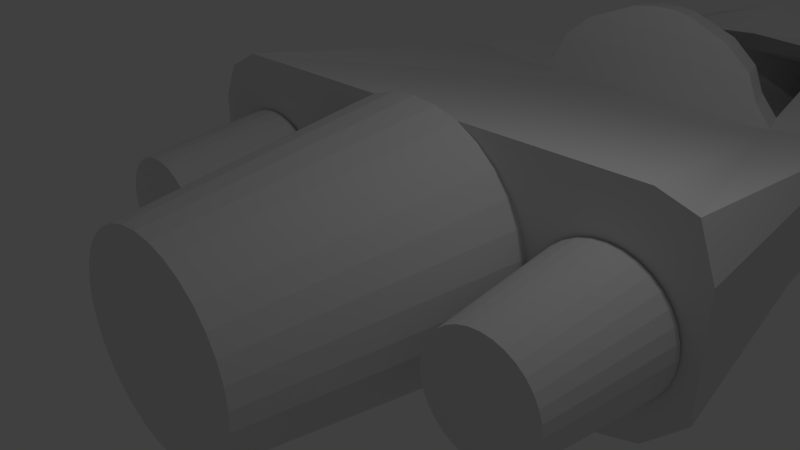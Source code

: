 # Source: rolima.blend  (saved by Blender 2.75.0; exported with 4.5.12 LTS)
import bpy
from mathutils import Matrix  # noqa: F401  (used for matrix-valued properties, if any)

bpy.ops.wm.read_factory_settings(use_empty=True)
scene = bpy.context.scene
scene.name = 'Scene'

# ---- collections
col_collection_1 = bpy.data.collections.new('Collection 1'); scene.collection.children.link(col_collection_1)

# ---- materials (node trees are filled in below, after node groups)
mat_material = bpy.data.materials.new('Material')
mat_material.alpha_threshold = 0.0
mat_material.use_transparent_shadow = False
mat_material.roughness = 0.5
mat_material.line_color = (0.0, 0.0, 0.0, 1.0)

# ---- material node trees

# ---- world
world_world = bpy.data.worlds.new('World'); scene.world = world_world
world_world.color = (0.05088, 0.05088, 0.05088)
world_world.use_sun_shadow = False
world_world.sun_shadow_jitter_overblur = 0.0
world_world.cycles.sampling_method = 'MANUAL'
world_world.cycles.sample_map_resolution = 256

# ---- cameras
cam_camera = bpy.data.cameras.new('Camera')
cam_camera.clip_end = 100.0
cam_camera.lens = 35.0
cam_camera.sensor_width = 32.0
cam_camera.sensor_height = 18.0
cam_camera.ortho_scale = 7.314
cam_camera.dof.focus_distance = 0.0
cam_camera.dof.aperture_fstop = 128.0

# ---- lights
light_lamp = bpy.data.lights.new('Lamp', 'POINT')
light_lamp.transmission_factor = 0.0
light_lamp.cutoff_distance = 30.0
light_lamp.energy = 100.0
light_lamp.shadow_buffer_clip_start = 1.001
light_lamp.shadow_soft_size = 0.1
light_lamp.shadow_maximum_resolution = 0.006
light_lamp.use_absolute_resolution = True
light_lamp.cycles.use_multiple_importance_sampling = False

# ---- meshes
me_cylinder_011 = bpy.data.meshes.new('Cylinder.011')
me_cylinder_011.from_pydata([(0.0, 1.0, -1.0), (0.0, 1.0, 1.0), (0.1951, 0.9808, -1.0), (0.1951, 0.9808, 1.0), (0.3827, 0.9239, -1.0), (0.3827, 0.9239, 1.0), (0.5556, 0.8315, -1.0), (0.5556, 0.8315, 1.0), (0.7071, 0.7071, -1.0), (0.7071, 0.7071, 1.0), (0.8315, 0.5556, -1.0), (0.8315, 0.5556, 1.0), (0.9239, 0.3827, -1.0), (0.9239, 0.3827, 1.0), (0.9808, 0.1951, -1.0), (0.9808, 0.1951, 1.0), (1.0, 7.55e-08, -1.0), (1.0, 7.55e-08, 1.0), (0.9808, -0.1951, -1.0), (0.9808, -0.1951, 1.0), (0.9239, -0.3827, -1.0), (0.9239, -0.3827, 1.0), (0.8315, -0.5556, -1.0), (0.8315, -0.5556, 1.0), (0.7071, -0.7071, -1.0), (0.7071, -0.7071, 1.0), (0.5556, -0.8315, -1.0), (0.5556, -0.8315, 1.0), (0.3827, -0.9239, -1.0), (0.3827, -0.9239, 1.0), (0.1951, -0.9808, -1.0), (0.1951, -0.9808, 1.0), (-3.258e-07, -1.0, -1.0), (-3.258e-07, -1.0, 1.0), (-0.1951, -0.9808, -1.0), (-0.1951, -0.9808, 1.0), (-0.3827, -0.9239, -1.0), (-0.3827, -0.9239, 1.0), (-0.5556, -0.8315, -1.0), (-0.5556, -0.8315, 1.0), (-0.7071, -0.7071, -1.0), (-0.7071, -0.7071, 1.0), (-0.8315, -0.5556, -1.0), (-0.8315, -0.5556, 1.0), (-0.9239, -0.3827, -1.0), (-0.9239, -0.3827, 1.0), (-0.9808, -0.1951, -1.0), (-0.9808, -0.1951, 1.0), (-1.0, 9.656e-07, -1.0), (-1.0, 9.656e-07, 1.0), (-0.9808, 0.1951, -1.0), (-0.9808, 0.1951, 1.0), (-0.9239, 0.3827, -1.0), (-0.9239, 0.3827, 1.0), (-0.8315, 0.5556, -1.0), (-0.8315, 0.5556, 1.0), (-0.7071, 0.7071, -1.0), (-0.7071, 0.7071, 1.0), (-0.5556, 0.8315, -1.0), (-0.5556, 0.8315, 1.0), (-0.3827, 0.9239, -1.0), (-0.3827, 0.9239, 1.0), (-0.1951, 0.9808, -1.0), (-0.1951, 0.9808, 1.0)], [], [(0, 1, 3, 2), (2, 3, 5, 4), (4, 5, 7, 6), (6, 7, 9, 8), (8, 9, 11, 10), (10, 11, 13, 12), (12, 13, 15, 14), (14, 15, 17, 16), (16, 17, 19, 18), (18, 19, 21, 20), (20, 21, 23, 22), (22, 23, 25, 24), (24, 25, 27, 26), (26, 27, 29, 28), (28, 29, 31, 30), (30, 31, 33, 32), (32, 33, 35, 34), (34, 35, 37, 36), (36, 37, 39, 38), (38, 39, 41, 40), (40, 41, 43, 42), (42, 43, 45, 44), (44, 45, 47, 46), (46, 47, 49, 48), (48, 49, 51, 50), (50, 51, 53, 52), (52, 53, 55, 54), (54, 55, 57, 56), (56, 57, 59, 58), (58, 59, 61, 60), (3, 1, 63, 61, 59, 57, 55, 53, 51, 49, 47, 45, 43, 41, 39, 37, 35, 33, 31, 29, 27, 25, 23, 21, 19, 17, 15, 13, 11, 9, 7, 5), (62, 63, 1, 0), (60, 61, 63, 62), (0, 2, 4, 6, 8, 10, 12, 14, 16, 18, 20, 22, 24, 26, 28, 30, 32, 34, 36, 38, 40, 42, 44, 46, 48, 50, 52, 54, 56, 58, 60, 62)])
me_cylinder_011.use_remesh_preserve_volume = False
me_cylinder_011.use_remesh_preserve_attributes = False
me_cylinder_011.use_mirror_vertex_groups = False
me_cylinder_011.update()
me_cylinder_001 = bpy.data.meshes.new('Cylinder.001')
me_cylinder_001.from_pydata([(0.0, 1.0, -1.0), (3.107e-08, 0.7384, 1.0), (0.1951, 0.9808, -1.0), (0.1441, 0.7242, 1.0), (0.3827, 0.9239, -1.0), (0.2826, 0.6822, 1.0), (0.5556, 0.8315, -1.0), (0.4102, 0.6139, 1.0), (0.7071, 0.7071, -1.0), (0.5221, 0.5221, 1.0), (0.8315, 0.5556, -1.0), (0.6139, 0.4102, 1.0), (0.9239, 0.3827, -1.0), (0.6822, 0.2826, 1.0), (0.9808, 0.1951, -1.0), (0.7242, 0.1441, 1.0), (1.0, 7.55e-08, -1.0), (0.7384, 1.303e-07, 1.0), (0.9808, -0.1951, -1.0), (0.7242, -0.144, 1.0), (0.9239, -0.3827, -1.0), (0.6822, -0.2826, 1.0), (0.8315, -0.5556, -1.0), (0.6139, -0.4102, 1.0), (0.7071, -0.7071, -1.0), (0.5221, -0.5221, 1.0), (0.5556, -0.8315, -1.0), (0.4102, -0.6139, 1.0), (0.3827, -0.9239, -1.0), (0.2826, -0.6822, 1.0), (0.1951, -0.9808, -1.0), (0.144, -0.7242, 1.0), (-3.258e-07, -1.0, -1.0), (-2.095e-07, -0.7384, 1.0), (-0.1951, -0.9808, -1.0), (-0.1441, -0.7242, 1.0), (-0.3827, -0.9239, -1.0), (-0.2826, -0.6822, 1.0), (-0.5556, -0.8315, -1.0), (-0.4102, -0.6139, 1.0), (-0.7071, -0.7071, -1.0), (-0.5221, -0.5221, 1.0), (-0.8315, -0.5556, -1.0), (-0.6139, -0.4102, 1.0), (-0.9239, -0.3827, -1.0), (-0.6822, -0.2826, 1.0), (-0.9808, -0.1951, -1.0), (-0.7242, -0.144, 1.0), (-1.0, 9.656e-07, -1.0), (-0.7384, 7.875e-07, 1.0), (-0.9808, 0.1951, -1.0), (-0.7242, 0.1441, 1.0), (-0.9239, 0.3827, -1.0), (-0.6822, 0.2826, 1.0), (-0.8315, 0.5556, -1.0), (-0.6139, 0.4102, 1.0), (-0.7071, 0.7071, -1.0), (-0.5221, 0.5221, 1.0), (-0.5556, 0.8315, -1.0), (-0.4102, 0.6139, 1.0), (-0.3827, 0.9239, -1.0), (-0.2826, 0.6822, 1.0), (-0.1951, 0.9808, -1.0), (-0.144, 0.7242, 1.0)], [], [(0, 1, 3, 2), (2, 3, 5, 4), (4, 5, 7, 6), (6, 7, 9, 8), (8, 9, 11, 10), (10, 11, 13, 12), (12, 13, 15, 14), (14, 15, 17, 16), (16, 17, 19, 18), (18, 19, 21, 20), (20, 21, 23, 22), (22, 23, 25, 24), (24, 25, 27, 26), (26, 27, 29, 28), (28, 29, 31, 30), (30, 31, 33, 32), (32, 33, 35, 34), (34, 35, 37, 36), (36, 37, 39, 38), (38, 39, 41, 40), (40, 41, 43, 42), (42, 43, 45, 44), (44, 45, 47, 46), (46, 47, 49, 48), (48, 49, 51, 50), (50, 51, 53, 52), (52, 53, 55, 54), (54, 55, 57, 56), (56, 57, 59, 58), (58, 59, 61, 60), (3, 1, 63, 61, 59, 57, 55, 53, 51, 49, 47, 45, 43, 41, 39, 37, 35, 33, 31, 29, 27, 25, 23, 21, 19, 17, 15, 13, 11, 9, 7, 5), (62, 63, 1, 0), (60, 61, 63, 62), (0, 2, 4, 6, 8, 10, 12, 14, 16, 18, 20, 22, 24, 26, 28, 30, 32, 34, 36, 38, 40, 42, 44, 46, 48, 50, 52, 54, 56, 58, 60, 62)])
me_cylinder_001.use_remesh_preserve_volume = False
me_cylinder_001.use_remesh_preserve_attributes = False
me_cylinder_001.use_mirror_vertex_groups = False
me_cylinder_001.update()
me_cube = bpy.data.meshes.new('Cube')
me_cube.from_pydata([(2.667, 11.43, -1.462), (3.637, 0.801, -1.311), (-3.821, 0.801, -1.414), (-2.839, 11.48, -1.462), (1.599, 11.45, 1.059), (-4.032, 0.801, 1.518), (-1.772, 11.4, 1.045), (-0.08564, 15.37, -1.098), (-0.08685, 15.37, -1.098), (-0.08587, 15.09, -0.4195), (-0.08662, 15.09, -0.4195), (-0.08332, 0.801, -1.586), (4.208, 0.801, 0.1141), (-4.286, 0.801, 0.1141), (-0.08332, 0.801, 1.814), (-2.887, 0.801, -1.586), (4.208, 0.801, 0.9642), (-4.286, 0.801, 0.9642), (-2.887, 0.801, 1.814), (2.721, 0.801, -1.586), (4.208, 0.801, -0.7359), (-4.286, 0.801, -0.7359), (2.721, 0.801, 1.814), (-1.833, 12.25, -1.272), (1.66, 12.25, -1.272), (0.9828, 12.97, 0.277), (-1.155, 12.97, 0.277), (3.573, 6.752, 0.8816), (-0.08625, 11.89, 1.503), (-3.692, 6.721, 0.9419), (1.319, 0.801, 1.814), (-1.485, 0.801, 1.814), (3.953, 0.801, 1.645), (0.6177, 0.801, 1.814), (-2.186, 0.801, 1.814), (3.422, 0.801, 1.814), (-3.461, 0.801, 1.814), (2.02, 0.801, 1.814), (-0.7843, 0.801, 1.814), (-0.04057, 6.737, 0.6969), (-0.08629, 11.07, 1.048), (-1.699, 10.84, 1.009), (-2.059, 7.221, 0.7307), (1.527, 10.88, 0.9774), (2.054, 7.309, 0.7092), (-0.0859, 10.61, -1.064), (-1.699, 10.39, -0.691), (-1.834, 7.948, -0.3616), (1.527, 10.42, -0.7228), (1.92, 7.884, -0.3309), (-0.0487, 7.884, -0.3309), (-2.203, 6.725, 0.7094), (0.6454, 6.741, 0.6927), (2.219, 6.737, 0.6845), (1.331, 6.745, 0.6886), (-1.401, 6.729, 0.7052), (-0.02497, 6.763, 1.049), (-1.75, 7.22, 1.078), (1.764, 7.297, 1.059), (-1.875, 6.753, 1.06), (0.5621, 6.767, 1.045), (1.908, 6.764, 1.038), (1.149, 6.77, 1.042), (-1.189, 6.757, 1.056), (-0.01603, 6.779, 1.446), (-1.573, 7.22, 1.472), (1.598, 7.289, 1.456), (-1.688, 6.769, 1.456), (0.5143, 6.782, 1.443), (1.731, 6.779, 1.437), (1.045, 6.785, 1.44), (-1.068, 6.772, 1.453), (0.005656, 6.816, 1.814), (-1.143, 7.219, 1.833), (1.195, 7.271, 1.821), (-1.233, 6.809, 1.821), (0.3985, 6.818, 1.812), (1.299, 6.816, 1.807), (0.7913, 6.82, 1.809), (-0.7732, 6.811, 1.819), (0.04391, 6.881, 2.125), (-0.3853, 7.217, 2.132), (0.4839, 7.24, 2.127), (-0.4295, 6.878, 2.128), (0.1941, 6.882, 2.124), (0.5386, 6.881, 2.122), (0.3443, 6.883, 2.123), (-0.2539, 6.879, 2.127), (0.05958, 6.908, 2.164), (-0.07476, 7.217, 2.166), (0.1926, 7.227, 2.165), (-0.1006, 6.907, 2.165), (0.1104, 6.908, 2.163), (0.2269, 6.908, 2.163), (0.1612, 6.908, 2.163), (-0.04117, 6.907, 2.164), (-3.33, 6.14, -1.438), (3.152, 6.116, -1.386)], [], [(0, 97, 1, 19, 11, 15, 2, 96, 3), (2, 15, 11, 19, 1, 20, 12, 16, 32, 35, 22, 37, 30, 33, 14, 38, 31, 34, 18, 36, 5, 17, 13, 21), (27, 53, 54, 52, 39, 55, 51, 29, 5, 36, 18, 34, 31, 38, 14, 33, 30, 37, 22, 35, 32), (24, 23, 8, 7), (9, 7, 8, 10), (25, 24, 7, 9), (26, 25, 9, 10), (23, 26, 10, 8), (3, 6, 26, 23), (6, 28, 4, 25, 26), (4, 0, 24, 25), (6, 29, 42, 41), (28, 6, 41, 40), (27, 4, 43, 44), (4, 28, 40, 43), (48, 45, 46, 47, 50, 49), (41, 42, 47, 46), (44, 43, 48, 49), (42, 29, 51), (27, 44, 53), (42, 51, 59, 57), (52, 54, 62, 60), (39, 52, 60, 56), (55, 39, 56, 63), (51, 55, 63, 59), (54, 53, 61, 62), (53, 44, 58, 61), (62, 61, 69, 70), (61, 58, 66, 69), (63, 56, 64, 71), (60, 62, 70, 68), (56, 60, 68, 64), (57, 59, 67, 65), (59, 63, 71, 67), (71, 64, 72, 79), (68, 70, 78, 76), (64, 68, 76, 72), (65, 67, 75, 73), (67, 71, 79, 75), (70, 69, 77, 78), (69, 66, 74, 77), (76, 78, 86, 84), (72, 76, 84, 80), (73, 75, 83, 81), (75, 79, 87, 83), (78, 77, 85, 86), (77, 74, 82, 85), (79, 72, 80, 87), (80, 84, 92, 88), (81, 83, 91, 89), (83, 87, 95, 91), (86, 85, 93, 94), (85, 82, 90, 93), (87, 80, 88, 95), (84, 86, 94, 92), (95, 88, 92, 94, 93, 90, 89, 91), (49, 50, 47, 42, 57, 65, 73, 81, 89, 90, 82, 74, 66, 58, 44), (6, 3, 29), (96, 29, 3), (21, 13, 17, 29, 96), (21, 96, 2), (5, 29, 17), (32, 16, 27), (20, 97, 27, 16, 12), (97, 20, 1), (0, 4, 27, 97), (3, 46, 45, 48, 0)])
me_cube.materials.append(mat_material)
me_cube.use_remesh_preserve_volume = False
me_cube.use_remesh_preserve_attributes = False
me_cube.use_mirror_vertex_groups = False
me_cube.update()
me_cylinder_003 = bpy.data.meshes.new('Cylinder.003')
me_cylinder_003.from_pydata([(0.0, 1.0, -1.0), (8.448e-11, 0.7961, 1.0), (0.1951, 0.9808, -1.0), (0.1553, 0.7808, 1.0), (0.3827, 0.9239, -1.0), (0.3046, 0.7355, 1.0), (0.5556, 0.8315, -1.0), (0.4423, 0.6619, 1.0), (0.7071, 0.7071, -1.0), (0.5629, 0.5629, 1.0), (0.8315, 0.5556, -1.0), (0.6619, 0.4423, 1.0), (0.9239, 0.3827, -1.0), (0.7355, 0.3046, 1.0), (0.9808, 0.1951, -1.0), (0.7808, 0.1553, 1.0), (1.0, 7.55e-08, -1.0), (0.7961, 1.157e-07, 1.0), (0.9808, -0.1951, -1.0), (0.7808, -0.1553, 1.0), (0.9239, -0.3827, -1.0), (0.7355, -0.3046, 1.0), (0.8315, -0.5556, -1.0), (0.6619, -0.4423, 1.0), (0.7071, -0.7071, -1.0), (0.5629, -0.5629, 1.0), (0.5556, -0.8315, -1.0), (0.4423, -0.6619, 1.0), (0.3827, -0.9239, -1.0), (0.3046, -0.7355, 1.0), (0.1951, -0.9808, -1.0), (0.1553, -0.7808, 1.0), (-3.258e-07, -1.0, -1.0), (-2.593e-07, -0.7961, 1.0), (-0.1951, -0.9808, -1.0), (-0.1553, -0.7808, 1.0), (-0.3827, -0.9239, -1.0), (-0.3046, -0.7355, 1.0), (-0.5556, -0.8315, -1.0), (-0.4423, -0.6619, 1.0), (-0.7071, -0.7071, -1.0), (-0.5629, -0.5629, 1.0), (-0.8315, -0.5556, -1.0), (-0.6619, -0.4423, 1.0), (-0.9239, -0.3827, -1.0), (-0.7355, -0.3046, 1.0), (-0.9808, -0.1951, -1.0), (-0.7808, -0.1553, 1.0), (-1.0, 9.656e-07, -1.0), (-0.7961, 8.243e-07, 1.0), (-0.9808, 0.1951, -1.0), (-0.7808, 0.1553, 1.0), (-0.9239, 0.3827, -1.0), (-0.7355, 0.3046, 1.0), (-0.8315, 0.5556, -1.0), (-0.6619, 0.4423, 1.0), (-0.7071, 0.7071, -1.0), (-0.5629, 0.5629, 1.0), (-0.5556, 0.8315, -1.0), (-0.4423, 0.6619, 1.0), (-0.3827, 0.9239, -1.0), (-0.3046, 0.7355, 1.0), (-0.1951, 0.9808, -1.0), (-0.1553, 0.7808, 1.0)], [], [(0, 1, 3, 2), (2, 3, 5, 4), (4, 5, 7, 6), (6, 7, 9, 8), (8, 9, 11, 10), (10, 11, 13, 12), (12, 13, 15, 14), (14, 15, 17, 16), (16, 17, 19, 18), (18, 19, 21, 20), (20, 21, 23, 22), (22, 23, 25, 24), (24, 25, 27, 26), (26, 27, 29, 28), (28, 29, 31, 30), (30, 31, 33, 32), (32, 33, 35, 34), (34, 35, 37, 36), (36, 37, 39, 38), (38, 39, 41, 40), (40, 41, 43, 42), (42, 43, 45, 44), (44, 45, 47, 46), (46, 47, 49, 48), (48, 49, 51, 50), (50, 51, 53, 52), (52, 53, 55, 54), (54, 55, 57, 56), (56, 57, 59, 58), (58, 59, 61, 60), (3, 1, 63, 61, 59, 57, 55, 53, 51, 49, 47, 45, 43, 41, 39, 37, 35, 33, 31, 29, 27, 25, 23, 21, 19, 17, 15, 13, 11, 9, 7, 5), (62, 63, 1, 0), (60, 61, 63, 62), (0, 2, 4, 6, 8, 10, 12, 14, 16, 18, 20, 22, 24, 26, 28, 30, 32, 34, 36, 38, 40, 42, 44, 46, 48, 50, 52, 54, 56, 58, 60, 62)])
me_cylinder_003.use_remesh_preserve_volume = False
me_cylinder_003.use_remesh_preserve_attributes = False
me_cylinder_003.use_mirror_vertex_groups = False
me_cylinder_003.update()
me_cylinder_008 = bpy.data.meshes.new('Cylinder.008')
me_cylinder_008.from_pydata([(0.0, 1.0, -1.0), (0.0, 1.0, 1.0), (0.1951, 0.9808, -1.0), (0.1951, 0.9808, 1.0), (0.3827, 0.9239, -1.0), (0.3827, 0.9239, 1.0), (0.5556, 0.8315, -1.0), (0.5556, 0.8315, 1.0), (0.7071, 0.7071, -1.0), (0.7071, 0.7071, 1.0), (0.8315, 0.5556, -1.0), (0.8315, 0.5556, 1.0), (0.9239, 0.3827, -1.0), (0.9239, 0.3827, 1.0), (0.9808, 0.1951, -1.0), (0.9808, 0.1951, 1.0), (1.0, 7.55e-08, -1.0), (1.0, 7.55e-08, 1.0), (0.9808, -0.1951, -1.0), (0.9808, -0.1951, 1.0), (0.9239, -0.3827, -1.0), (0.9239, -0.3827, 1.0), (0.8315, -0.5556, -1.0), (0.8315, -0.5556, 1.0), (0.7071, -0.7071, -1.0), (0.7071, -0.7071, 1.0), (0.5556, -0.8315, -1.0), (0.5556, -0.8315, 1.0), (0.3827, -0.9239, -1.0), (0.3827, -0.9239, 1.0), (0.1951, -0.9808, -1.0), (0.1951, -0.9808, 1.0), (-3.258e-07, -1.0, -1.0), (-3.258e-07, -1.0, 1.0), (-0.1951, -0.9808, -1.0), (-0.1951, -0.9808, 1.0), (-0.3827, -0.9239, -1.0), (-0.3827, -0.9239, 1.0), (-0.5556, -0.8315, -1.0), (-0.5556, -0.8315, 1.0), (-0.7071, -0.7071, -1.0), (-0.7071, -0.7071, 1.0), (-0.8315, -0.5556, -1.0), (-0.8315, -0.5556, 1.0), (-0.9239, -0.3827, -1.0), (-0.9239, -0.3827, 1.0), (-0.9808, -0.1951, -1.0), (-0.9808, -0.1951, 1.0), (-1.0, 9.656e-07, -1.0), (-1.0, 9.656e-07, 1.0), (-0.9808, 0.1951, -1.0), (-0.9808, 0.1951, 1.0), (-0.9239, 0.3827, -1.0), (-0.9239, 0.3827, 1.0), (-0.8315, 0.5556, -1.0), (-0.8315, 0.5556, 1.0), (-0.7071, 0.7071, -1.0), (-0.7071, 0.7071, 1.0), (-0.5556, 0.8315, -1.0), (-0.5556, 0.8315, 1.0), (-0.3827, 0.9239, -1.0), (-0.3827, 0.9239, 1.0), (-0.1951, 0.9808, -1.0), (-0.1951, 0.9808, 1.0), (2.291e-08, 0.8292, 1.0), (0.1618, 0.8133, 1.0), (0.3173, 0.7661, 1.0), (0.4607, 0.6895, 1.0), (0.5864, 0.5864, 1.0), (0.6895, 0.4607, 1.0), (0.7661, 0.3173, 1.0), (0.8133, 0.1618, 1.0), (0.8292, 1.101e-07, 1.0), (0.8133, -0.1618, 1.0), (0.7661, -0.3173, 1.0), (0.6895, -0.4607, 1.0), (0.5864, -0.5864, 1.0), (0.4607, -0.6895, 1.0), (0.3173, -0.7661, 1.0), (0.1618, -0.8133, 1.0), (-2.473e-07, -0.8292, 1.0), (-0.1618, -0.8133, 1.0), (-0.3173, -0.7661, 1.0), (-0.4607, -0.6895, 1.0), (-0.5864, -0.5864, 1.0), (-0.6895, -0.4607, 1.0), (-0.7661, -0.3173, 1.0), (-0.8133, -0.1618, 1.0), (-0.8292, 8.482e-07, 1.0), (-0.8133, 0.1618, 1.0), (-0.7661, 0.3173, 1.0), (-0.6895, 0.4607, 1.0), (-0.5864, 0.5864, 1.0), (-0.4607, 0.6895, 1.0), (-0.3173, 0.7661, 1.0), (-0.1618, 0.8133, 1.0), (0.151, 0.7593, 0.4987), (2.461e-08, 0.7741, 0.4987), (0.2962, 0.7152, 0.4987), (0.4301, 0.6437, 0.4987), (0.5474, 0.5474, 0.4987), (0.6437, 0.4301, 0.4987), (0.7152, 0.2962, 0.4987), (0.7593, 0.151, 0.4987), (0.7741, 1.332e-07, 0.4987), (0.7593, -0.151, 0.4987), (0.7152, -0.2962, 0.4987), (0.6437, -0.4301, 0.4987), (0.5474, -0.5474, 0.4987), (0.4301, -0.6437, 0.4987), (0.2962, -0.7152, 0.4987), (0.151, -0.7593, 0.4987), (-2.276e-07, -0.7741, 0.4987), (-0.151, -0.7593, 0.4987), (-0.2962, -0.7152, 0.4987), (-0.4301, -0.6437, 0.4987), (-0.5474, -0.5474, 0.4987), (-0.6437, -0.4301, 0.4987), (-0.7152, -0.2962, 0.4987), (-0.7593, -0.151, 0.4987), (-0.7741, 8.223e-07, 0.4987), (-0.7593, 0.151, 0.4987), (-0.7152, 0.2962, 0.4987), (-0.6437, 0.4301, 0.4987), (-0.5474, 0.5474, 0.4987), (-0.4301, 0.6437, 0.4987), (-0.2962, 0.7152, 0.4987), (-0.151, 0.7593, 0.4987), (1.452e-08, 0.8777, -1.0), (0.1712, 0.8609, -1.0), (0.3359, 0.8109, -1.0), (0.4876, 0.7298, -1.0), (0.6207, 0.6207, -1.0), (0.7298, 0.4876, -1.0), (0.8109, 0.3359, -1.0), (0.8609, 0.1712, -1.0), (0.8777, 1.011e-07, -1.0), (0.8609, -0.1712, -1.0), (0.8109, -0.3359, -1.0), (0.7298, -0.4876, -1.0), (0.6207, -0.6207, -1.0), (0.4876, -0.7298, -1.0), (0.3359, -0.8109, -1.0), (0.1712, -0.8609, -1.0), (-2.715e-07, -0.8777, -1.0), (-0.1712, -0.8609, -1.0), (-0.3359, -0.8109, -1.0), (-0.4876, -0.7298, -1.0), (-0.6207, -0.6207, -1.0), (-0.7298, -0.4876, -1.0), (-0.8109, -0.3359, -1.0), (-0.8609, -0.1712, -1.0), (-0.8777, 8.824e-07, -1.0), (-0.8609, 0.1712, -1.0), (-0.8109, 0.3359, -1.0), (-0.7298, 0.4876, -1.0), (-0.6207, 0.6207, -1.0), (-0.4876, 0.7298, -1.0), (-0.3359, 0.8109, -1.0), (-0.1712, 0.8609, -1.0), (1.452e-08, 0.8777, -0.03735), (0.1712, 0.8609, -0.03735), (0.3359, 0.8109, -0.03735), (0.4876, 0.7298, -0.03735), (0.6207, 0.6207, -0.03735), (0.7298, 0.4876, -0.03735), (0.8109, 0.3359, -0.03735), (0.8609, 0.1712, -0.03735), (0.8777, 1.013e-07, -0.03735), (0.8609, -0.1712, -0.03735), (0.8109, -0.3359, -0.03735), (0.7298, -0.4876, -0.03735), (0.6207, -0.6207, -0.03735), (0.4876, -0.7298, -0.03735), (0.3359, -0.8109, -0.03735), (0.1712, -0.8609, -0.03735), (-2.715e-07, -0.8777, -0.03735), (-0.1712, -0.8609, -0.03735), (-0.3359, -0.8109, -0.03735), (-0.4876, -0.7298, -0.03735), (-0.6207, -0.6207, -0.03735), (-0.7298, -0.4876, -0.03735), (-0.8109, -0.3359, -0.03735), (-0.8609, -0.1712, -0.03735), (-0.8777, 8.826e-07, -0.03735), (-0.8609, 0.1712, -0.03735), (-0.8109, 0.3359, -0.03735), (-0.7298, 0.4876, -0.03735), (-0.6207, 0.6207, -0.03735), (-0.4876, 0.7298, -0.03735), (-0.3359, 0.8109, -0.03735), (-0.1712, 0.8609, -0.03735), (4.922e-08, 0.2158, -0.03735), (0.0421, 0.2116, -0.03735), (0.08258, 0.1994, -0.03735), (0.1199, 0.1794, -0.03735), (0.1526, 0.1526, -0.03735), (0.1794, 0.1199, -0.03735), (0.1994, 0.08258, -0.03735), (0.2116, 0.0421, -0.03735), (0.2158, 2.735e-07, -0.03735), (0.2116, -0.0421, -0.03735), (0.1994, -0.08258, -0.03735), (0.1794, -0.1199, -0.03735), (0.1526, -0.1526, -0.03735), (0.1199, -0.1794, -0.03735), (0.08258, -0.1994, -0.03735), (0.0421, -0.2116, -0.03735), (-2.109e-08, -0.2158, -0.03735), (-0.0421, -0.2116, -0.03735), (-0.08258, -0.1994, -0.03735), (-0.1199, -0.1794, -0.03735), (-0.1526, -0.1526, -0.03735), (-0.1794, -0.1199, -0.03735), (-0.1994, -0.08257, -0.03735), (-0.2116, -0.0421, -0.03735), (-0.2158, 4.656e-07, -0.03735), (-0.2116, 0.0421, -0.03735), (-0.1994, 0.08258, -0.03735), (-0.1794, 0.1199, -0.03735), (-0.1526, 0.1526, -0.03735), (-0.1199, 0.1794, -0.03735), (-0.08258, 0.1994, -0.03735), (-0.0421, 0.2116, -0.03735), (4.922e-08, 0.2158, -0.7116), (0.0421, 0.2116, -0.7116), (0.08258, 0.1994, -0.7116), (0.1199, 0.1794, -0.7116), (0.1526, 0.1526, -0.7116), (0.1794, 0.1199, -0.7116), (0.1994, 0.08258, -0.7116), (0.2116, 0.0421, -0.7116), (0.2158, 2.608e-07, -0.7116), (0.2116, -0.0421, -0.7116), (0.1994, -0.08258, -0.7116), (0.1794, -0.1199, -0.7116), (0.1526, -0.1526, -0.7116), (0.1199, -0.1794, -0.7116), (0.08258, -0.1994, -0.7116), (0.0421, -0.2116, -0.7116), (-2.109e-08, -0.2158, -0.7116), (-0.0421, -0.2116, -0.7116), (-0.08258, -0.1994, -0.7116), (-0.1199, -0.1794, -0.7116), (-0.1526, -0.1526, -0.7116), (-0.1794, -0.1199, -0.7116), (-0.1994, -0.08257, -0.7116), (-0.2116, -0.0421, -0.7116), (-0.2158, 4.528e-07, -0.7116), (-0.2116, 0.0421, -0.7116), (-0.1994, 0.08258, -0.7116), (-0.1794, 0.1199, -0.7116), (-0.1526, 0.1526, -0.7116), (-0.1199, 0.1794, -0.7116), (-0.08258, 0.1994, -0.7116), (-0.0421, 0.2116, -0.7116)], [], [(0, 1, 3, 2), (2, 3, 5, 4), (4, 5, 7, 6), (6, 7, 9, 8), (8, 9, 11, 10), (10, 11, 13, 12), (12, 13, 15, 14), (14, 15, 17, 16), (16, 17, 19, 18), (18, 19, 21, 20), (20, 21, 23, 22), (22, 23, 25, 24), (24, 25, 27, 26), (26, 27, 29, 28), (28, 29, 31, 30), (30, 31, 33, 32), (32, 33, 35, 34), (34, 35, 37, 36), (36, 37, 39, 38), (38, 39, 41, 40), (40, 41, 43, 42), (42, 43, 45, 44), (44, 45, 47, 46), (46, 47, 49, 48), (48, 49, 51, 50), (50, 51, 53, 52), (52, 53, 55, 54), (54, 55, 57, 56), (56, 57, 59, 58), (58, 59, 61, 60), (15, 13, 70, 71), (62, 63, 1, 0), (60, 61, 63, 62), (48, 50, 153, 152), (69, 68, 100, 101), (33, 31, 79, 80), (51, 49, 88, 89), (7, 5, 66, 67), (25, 23, 75, 76), (43, 41, 84, 85), (61, 59, 93, 94), (17, 15, 71, 72), (35, 33, 80, 81), (53, 51, 89, 90), (9, 7, 67, 68), (27, 25, 76, 77), (45, 43, 85, 86), (63, 61, 94, 95), (19, 17, 72, 73), (37, 35, 81, 82), (55, 53, 90, 91), (11, 9, 68, 69), (29, 27, 77, 78), (47, 45, 86, 87), (3, 1, 64, 65), (1, 63, 95, 64), (21, 19, 73, 74), (39, 37, 82, 83), (57, 55, 91, 92), (13, 11, 69, 70), (31, 29, 78, 79), (49, 47, 87, 88), (5, 3, 65, 66), (23, 21, 74, 75), (41, 39, 83, 84), (59, 57, 92, 93), (96, 97, 127, 126, 125, 124, 123, 122, 121, 120, 119, 118, 117, 116, 115, 114, 113, 112, 111, 110, 109, 108, 107, 106, 105, 104, 103, 102, 101, 100, 99, 98), (64, 95, 127, 97), (83, 82, 114, 115), (70, 69, 101, 102), (84, 83, 115, 116), (71, 70, 102, 103), (85, 84, 116, 117), (72, 71, 103, 104), (86, 85, 117, 118), (73, 72, 104, 105), (87, 86, 118, 119), (74, 73, 105, 106), (88, 87, 119, 120), (75, 74, 106, 107), (89, 88, 120, 121), (76, 75, 107, 108), (90, 89, 121, 122), (77, 76, 108, 109), (91, 90, 122, 123), (78, 77, 109, 110), (65, 64, 97, 96), (92, 91, 123, 124), (79, 78, 110, 111), (66, 65, 96, 98), (93, 92, 124, 125), (80, 79, 111, 112), (67, 66, 98, 99), (94, 93, 125, 126), (81, 80, 112, 113), (68, 67, 99, 100), (95, 94, 126, 127), (82, 81, 113, 114), (138, 139, 171, 170), (4, 6, 131, 130), (22, 24, 140, 139), (40, 42, 149, 148), (58, 60, 158, 157), (14, 16, 136, 135), (32, 34, 145, 144), (50, 52, 154, 153), (6, 8, 132, 131), (24, 26, 141, 140), (42, 44, 150, 149), (60, 62, 159, 158), (16, 18, 137, 136), (34, 36, 146, 145), (52, 54, 155, 154), (8, 10, 133, 132), (26, 28, 142, 141), (44, 46, 151, 150), (0, 2, 129, 128), (62, 0, 128, 159), (18, 20, 138, 137), (36, 38, 147, 146), (54, 56, 156, 155), (10, 12, 134, 133), (28, 30, 143, 142), (46, 48, 152, 151), (2, 4, 130, 129), (20, 22, 139, 138), (38, 40, 148, 147), (56, 58, 157, 156), (12, 14, 135, 134), (30, 32, 144, 143), (173, 174, 206, 205), (152, 153, 185, 184), (139, 140, 172, 171), (153, 154, 186, 185), (140, 141, 173, 172), (154, 155, 187, 186), (141, 142, 174, 173), (128, 129, 161, 160), (155, 156, 188, 187), (142, 143, 175, 174), (129, 130, 162, 161), (156, 157, 189, 188), (143, 144, 176, 175), (130, 131, 163, 162), (157, 158, 190, 189), (144, 145, 177, 176), (131, 132, 164, 163), (158, 159, 191, 190), (145, 146, 178, 177), (132, 133, 165, 164), (159, 128, 160, 191), (146, 147, 179, 178), (133, 134, 166, 165), (147, 148, 180, 179), (134, 135, 167, 166), (148, 149, 181, 180), (135, 136, 168, 167), (149, 150, 182, 181), (136, 137, 169, 168), (150, 151, 183, 182), (137, 138, 170, 169), (151, 152, 184, 183), (208, 209, 241, 240), (160, 161, 193, 192), (187, 188, 220, 219), (174, 175, 207, 206), (161, 162, 194, 193), (188, 189, 221, 220), (175, 176, 208, 207), (162, 163, 195, 194), (189, 190, 222, 221), (176, 177, 209, 208), (163, 164, 196, 195), (190, 191, 223, 222), (177, 178, 210, 209), (164, 165, 197, 196), (191, 160, 192, 223), (178, 179, 211, 210), (165, 166, 198, 197), (179, 180, 212, 211), (166, 167, 199, 198), (180, 181, 213, 212), (167, 168, 200, 199), (181, 182, 214, 213), (168, 169, 201, 200), (182, 183, 215, 214), (169, 170, 202, 201), (183, 184, 216, 215), (170, 171, 203, 202), (184, 185, 217, 216), (171, 172, 204, 203), (185, 186, 218, 217), (172, 173, 205, 204), (186, 187, 219, 218), (224, 225, 226, 227, 228, 229, 230, 231, 232, 233, 234, 235, 236, 237, 238, 239, 240, 241, 242, 243, 244, 245, 246, 247, 248, 249, 250, 251, 252, 253, 254, 255), (195, 196, 228, 227), (222, 223, 255, 254), (209, 210, 242, 241), (196, 197, 229, 228), (223, 192, 224, 255), (210, 211, 243, 242), (197, 198, 230, 229), (211, 212, 244, 243), (198, 199, 231, 230), (212, 213, 245, 244), (199, 200, 232, 231), (213, 214, 246, 245), (200, 201, 233, 232), (214, 215, 247, 246), (201, 202, 234, 233), (215, 216, 248, 247), (202, 203, 235, 234), (216, 217, 249, 248), (203, 204, 236, 235), (217, 218, 250, 249), (204, 205, 237, 236), (218, 219, 251, 250), (205, 206, 238, 237), (192, 193, 225, 224), (219, 220, 252, 251), (206, 207, 239, 238), (193, 194, 226, 225), (220, 221, 253, 252), (207, 208, 240, 239), (194, 195, 227, 226), (221, 222, 254, 253)])
me_cylinder_008.use_remesh_preserve_volume = False
me_cylinder_008.use_remesh_preserve_attributes = False
me_cylinder_008.use_mirror_vertex_groups = False
me_cylinder_008.update()
me_cylinder_009 = bpy.data.meshes.new('Cylinder.009')
me_cylinder_009.from_pydata([(0.0, 1.0, -1.0), (0.0, 1.0, 1.0), (0.1951, 0.9808, -1.0), (0.1951, 0.9808, 1.0), (0.3827, 0.9239, -1.0), (0.3827, 0.9239, 1.0), (0.5556, 0.8315, -1.0), (0.5556, 0.8315, 1.0), (0.7071, 0.7071, -1.0), (0.7071, 0.7071, 1.0), (0.8315, 0.5556, -1.0), (0.8315, 0.5556, 1.0), (0.9239, 0.3827, -1.0), (0.9239, 0.3827, 1.0), (0.9808, 0.1951, -1.0), (0.9808, 0.1951, 1.0), (1.0, 7.55e-08, -1.0), (1.0, 7.55e-08, 1.0), (0.9808, -0.1951, -1.0), (0.9808, -0.1951, 1.0), (0.9239, -0.3827, -1.0), (0.9239, -0.3827, 1.0), (0.8315, -0.5556, -1.0), (0.8315, -0.5556, 1.0), (0.7071, -0.7071, -1.0), (0.7071, -0.7071, 1.0), (0.5556, -0.8315, -1.0), (0.5556, -0.8315, 1.0), (0.3827, -0.9239, -1.0), (0.3827, -0.9239, 1.0), (0.1951, -0.9808, -1.0), (0.1951, -0.9808, 1.0), (-3.258e-07, -1.0, -1.0), (-3.258e-07, -1.0, 1.0), (-0.1951, -0.9808, -1.0), (-0.1951, -0.9808, 1.0), (-0.3827, -0.9239, -1.0), (-0.3827, -0.9239, 1.0), (-0.5556, -0.8315, -1.0), (-0.5556, -0.8315, 1.0), (-0.7071, -0.7071, -1.0), (-0.7071, -0.7071, 1.0), (-0.8315, -0.5556, -1.0), (-0.8315, -0.5556, 1.0), (-0.9239, -0.3827, -1.0), (-0.9239, -0.3827, 1.0), (-0.9808, -0.1951, -1.0), (-0.9808, -0.1951, 1.0), (-1.0, 9.656e-07, -1.0), (-1.0, 9.656e-07, 1.0), (-0.9808, 0.1951, -1.0), (-0.9808, 0.1951, 1.0), (-0.9239, 0.3827, -1.0), (-0.9239, 0.3827, 1.0), (-0.8315, 0.5556, -1.0), (-0.8315, 0.5556, 1.0), (-0.7071, 0.7071, -1.0), (-0.7071, 0.7071, 1.0), (-0.5556, 0.8315, -1.0), (-0.5556, 0.8315, 1.0), (-0.3827, 0.9239, -1.0), (-0.3827, 0.9239, 1.0), (-0.1951, 0.9808, -1.0), (-0.1951, 0.9808, 1.0)], [], [(0, 1, 3, 2), (2, 3, 5, 4), (4, 5, 7, 6), (6, 7, 9, 8), (8, 9, 11, 10), (10, 11, 13, 12), (12, 13, 15, 14), (14, 15, 17, 16), (16, 17, 19, 18), (18, 19, 21, 20), (20, 21, 23, 22), (22, 23, 25, 24), (24, 25, 27, 26), (26, 27, 29, 28), (28, 29, 31, 30), (30, 31, 33, 32), (32, 33, 35, 34), (34, 35, 37, 36), (36, 37, 39, 38), (38, 39, 41, 40), (40, 41, 43, 42), (42, 43, 45, 44), (44, 45, 47, 46), (46, 47, 49, 48), (48, 49, 51, 50), (50, 51, 53, 52), (52, 53, 55, 54), (54, 55, 57, 56), (56, 57, 59, 58), (58, 59, 61, 60), (3, 1, 63, 61, 59, 57, 55, 53, 51, 49, 47, 45, 43, 41, 39, 37, 35, 33, 31, 29, 27, 25, 23, 21, 19, 17, 15, 13, 11, 9, 7, 5), (62, 63, 1, 0), (60, 61, 63, 62), (0, 2, 4, 6, 8, 10, 12, 14, 16, 18, 20, 22, 24, 26, 28, 30, 32, 34, 36, 38, 40, 42, 44, 46, 48, 50, 52, 54, 56, 58, 60, 62)])
me_cylinder_009.use_remesh_preserve_volume = False
me_cylinder_009.use_remesh_preserve_attributes = False
me_cylinder_009.use_mirror_vertex_groups = False
me_cylinder_009.update()
me_cylinder_010 = bpy.data.meshes.new('Cylinder.010')
me_cylinder_010.from_pydata([(0.0, 1.0, -1.0), (0.0, 1.0, 1.0), (0.1951, 0.9808, -1.0), (0.1951, 0.9808, 1.0), (0.3827, 0.9239, -1.0), (0.3827, 0.9239, 1.0), (0.5556, 0.8315, -1.0), (0.5556, 0.8315, 1.0), (0.7071, 0.7071, -1.0), (0.7071, 0.7071, 1.0), (0.8315, 0.5556, -1.0), (0.8315, 0.5556, 1.0), (0.9239, 0.3827, -1.0), (0.9239, 0.3827, 1.0), (0.9808, 0.1951, -1.0), (0.9808, 0.1951, 1.0), (1.0, 7.55e-08, -1.0), (1.0, 7.55e-08, 1.0), (0.9808, -0.1951, -1.0), (0.9808, -0.1951, 1.0), (0.9239, -0.3827, -1.0), (0.9239, -0.3827, 1.0), (0.8315, -0.5556, -1.0), (0.8315, -0.5556, 1.0), (0.7071, -0.7071, -1.0), (0.7071, -0.7071, 1.0), (0.5556, -0.8315, -1.0), (0.5556, -0.8315, 1.0), (0.3827, -0.9239, -1.0), (0.3827, -0.9239, 1.0), (0.1951, -0.9808, -1.0), (0.1951, -0.9808, 1.0), (-3.258e-07, -1.0, -1.0), (-3.258e-07, -1.0, 1.0), (-0.1951, -0.9808, -1.0), (-0.1951, -0.9808, 1.0), (-0.3827, -0.9239, -1.0), (-0.3827, -0.9239, 1.0), (-0.5556, -0.8315, -1.0), (-0.5556, -0.8315, 1.0), (-0.7071, -0.7071, -1.0), (-0.7071, -0.7071, 1.0), (-0.8315, -0.5556, -1.0), (-0.8315, -0.5556, 1.0), (-0.9239, -0.3827, -1.0), (-0.9239, -0.3827, 1.0), (-0.9808, -0.1951, -1.0), (-0.9808, -0.1951, 1.0), (-1.0, 9.656e-07, -1.0), (-1.0, 9.656e-07, 1.0), (-0.9808, 0.1951, -1.0), (-0.9808, 0.1951, 1.0), (-0.9239, 0.3827, -1.0), (-0.9239, 0.3827, 1.0), (-0.8315, 0.5556, -1.0), (-0.8315, 0.5556, 1.0), (-0.7071, 0.7071, -1.0), (-0.7071, 0.7071, 1.0), (-0.5556, 0.8315, -1.0), (-0.5556, 0.8315, 1.0), (-0.3827, 0.9239, -1.0), (-0.3827, 0.9239, 1.0), (-0.1951, 0.9808, -1.0), (-0.1951, 0.9808, 1.0), (2.291e-08, 0.8292, 1.0), (0.1618, 0.8133, 1.0), (0.3173, 0.7661, 1.0), (0.4607, 0.6895, 1.0), (0.5864, 0.5864, 1.0), (0.6895, 0.4607, 1.0), (0.7661, 0.3173, 1.0), (0.8133, 0.1618, 1.0), (0.8292, 1.101e-07, 1.0), (0.8133, -0.1618, 1.0), (0.7661, -0.3173, 1.0), (0.6895, -0.4607, 1.0), (0.5864, -0.5864, 1.0), (0.4607, -0.6895, 1.0), (0.3173, -0.7661, 1.0), (0.1618, -0.8133, 1.0), (-2.473e-07, -0.8292, 1.0), (-0.1618, -0.8133, 1.0), (-0.3173, -0.7661, 1.0), (-0.4607, -0.6895, 1.0), (-0.5864, -0.5864, 1.0), (-0.6895, -0.4607, 1.0), (-0.7661, -0.3173, 1.0), (-0.8133, -0.1618, 1.0), (-0.8292, 8.482e-07, 1.0), (-0.8133, 0.1618, 1.0), (-0.7661, 0.3173, 1.0), (-0.6895, 0.4607, 1.0), (-0.5864, 0.5864, 1.0), (-0.4607, 0.6895, 1.0), (-0.3173, 0.7661, 1.0), (-0.1618, 0.8133, 1.0), (0.151, 0.7593, 0.4987), (2.461e-08, 0.7741, 0.4987), (0.2962, 0.7152, 0.4987), (0.4301, 0.6437, 0.4987), (0.5474, 0.5474, 0.4987), (0.6437, 0.4301, 0.4987), (0.7152, 0.2962, 0.4987), (0.7593, 0.151, 0.4987), (0.7741, 1.332e-07, 0.4987), (0.7593, -0.151, 0.4987), (0.7152, -0.2962, 0.4987), (0.6437, -0.4301, 0.4987), (0.5474, -0.5474, 0.4987), (0.4301, -0.6437, 0.4987), (0.2962, -0.7152, 0.4987), (0.151, -0.7593, 0.4987), (-2.276e-07, -0.7741, 0.4987), (-0.151, -0.7593, 0.4987), (-0.2962, -0.7152, 0.4987), (-0.4301, -0.6437, 0.4987), (-0.5474, -0.5474, 0.4987), (-0.6437, -0.4301, 0.4987), (-0.7152, -0.2962, 0.4987), (-0.7593, -0.151, 0.4987), (-0.7741, 8.223e-07, 0.4987), (-0.7593, 0.151, 0.4987), (-0.7152, 0.2962, 0.4987), (-0.6437, 0.4301, 0.4987), (-0.5474, 0.5474, 0.4987), (-0.4301, 0.6437, 0.4987), (-0.2962, 0.7152, 0.4987), (-0.151, 0.7593, 0.4987), (1.452e-08, 0.8777, -1.0), (0.1712, 0.8609, -1.0), (0.3359, 0.8109, -1.0), (0.4876, 0.7298, -1.0), (0.6207, 0.6207, -1.0), (0.7298, 0.4876, -1.0), (0.8109, 0.3359, -1.0), (0.8609, 0.1712, -1.0), (0.8777, 1.011e-07, -1.0), (0.8609, -0.1712, -1.0), (0.8109, -0.3359, -1.0), (0.7298, -0.4876, -1.0), (0.6207, -0.6207, -1.0), (0.4876, -0.7298, -1.0), (0.3359, -0.8109, -1.0), (0.1712, -0.8609, -1.0), (-2.715e-07, -0.8777, -1.0), (-0.1712, -0.8609, -1.0), (-0.3359, -0.8109, -1.0), (-0.4876, -0.7298, -1.0), (-0.6207, -0.6207, -1.0), (-0.7298, -0.4876, -1.0), (-0.8109, -0.3359, -1.0), (-0.8609, -0.1712, -1.0), (-0.8777, 8.824e-07, -1.0), (-0.8609, 0.1712, -1.0), (-0.8109, 0.3359, -1.0), (-0.7298, 0.4876, -1.0), (-0.6207, 0.6207, -1.0), (-0.4876, 0.7298, -1.0), (-0.3359, 0.8109, -1.0), (-0.1712, 0.8609, -1.0), (1.452e-08, 0.8777, -0.03735), (0.1712, 0.8609, -0.03735), (0.3359, 0.8109, -0.03735), (0.4876, 0.7298, -0.03735), (0.6207, 0.6207, -0.03735), (0.7298, 0.4876, -0.03735), (0.8109, 0.3359, -0.03735), (0.8609, 0.1712, -0.03735), (0.8777, 1.013e-07, -0.03735), (0.8609, -0.1712, -0.03735), (0.8109, -0.3359, -0.03735), (0.7298, -0.4876, -0.03735), (0.6207, -0.6207, -0.03735), (0.4876, -0.7298, -0.03735), (0.3359, -0.8109, -0.03735), (0.1712, -0.8609, -0.03735), (-2.715e-07, -0.8777, -0.03735), (-0.1712, -0.8609, -0.03735), (-0.3359, -0.8109, -0.03735), (-0.4876, -0.7298, -0.03735), (-0.6207, -0.6207, -0.03735), (-0.7298, -0.4876, -0.03735), (-0.8109, -0.3359, -0.03735), (-0.8609, -0.1712, -0.03735), (-0.8777, 8.826e-07, -0.03735), (-0.8609, 0.1712, -0.03735), (-0.8109, 0.3359, -0.03735), (-0.7298, 0.4876, -0.03735), (-0.6207, 0.6207, -0.03735), (-0.4876, 0.7298, -0.03735), (-0.3359, 0.8109, -0.03735), (-0.1712, 0.8609, -0.03735), (4.922e-08, 0.2158, -0.03735), (0.0421, 0.2116, -0.03735), (0.08258, 0.1994, -0.03735), (0.1199, 0.1794, -0.03735), (0.1526, 0.1526, -0.03735), (0.1794, 0.1199, -0.03735), (0.1994, 0.08258, -0.03735), (0.2116, 0.0421, -0.03735), (0.2158, 2.735e-07, -0.03735), (0.2116, -0.0421, -0.03735), (0.1994, -0.08258, -0.03735), (0.1794, -0.1199, -0.03735), (0.1526, -0.1526, -0.03735), (0.1199, -0.1794, -0.03735), (0.08258, -0.1994, -0.03735), (0.0421, -0.2116, -0.03735), (-2.109e-08, -0.2158, -0.03735), (-0.0421, -0.2116, -0.03735), (-0.08258, -0.1994, -0.03735), (-0.1199, -0.1794, -0.03735), (-0.1526, -0.1526, -0.03735), (-0.1794, -0.1199, -0.03735), (-0.1994, -0.08257, -0.03735), (-0.2116, -0.0421, -0.03735), (-0.2158, 4.656e-07, -0.03735), (-0.2116, 0.0421, -0.03735), (-0.1994, 0.08258, -0.03735), (-0.1794, 0.1199, -0.03735), (-0.1526, 0.1526, -0.03735), (-0.1199, 0.1794, -0.03735), (-0.08258, 0.1994, -0.03735), (-0.0421, 0.2116, -0.03735), (4.922e-08, 0.2158, -0.7116), (0.0421, 0.2116, -0.7116), (0.08258, 0.1994, -0.7116), (0.1199, 0.1794, -0.7116), (0.1526, 0.1526, -0.7116), (0.1794, 0.1199, -0.7116), (0.1994, 0.08258, -0.7116), (0.2116, 0.0421, -0.7116), (0.2158, 2.608e-07, -0.7116), (0.2116, -0.0421, -0.7116), (0.1994, -0.08258, -0.7116), (0.1794, -0.1199, -0.7116), (0.1526, -0.1526, -0.7116), (0.1199, -0.1794, -0.7116), (0.08258, -0.1994, -0.7116), (0.0421, -0.2116, -0.7116), (-2.109e-08, -0.2158, -0.7116), (-0.0421, -0.2116, -0.7116), (-0.08258, -0.1994, -0.7116), (-0.1199, -0.1794, -0.7116), (-0.1526, -0.1526, -0.7116), (-0.1794, -0.1199, -0.7116), (-0.1994, -0.08257, -0.7116), (-0.2116, -0.0421, -0.7116), (-0.2158, 4.528e-07, -0.7116), (-0.2116, 0.0421, -0.7116), (-0.1994, 0.08258, -0.7116), (-0.1794, 0.1199, -0.7116), (-0.1526, 0.1526, -0.7116), (-0.1199, 0.1794, -0.7116), (-0.08258, 0.1994, -0.7116), (-0.0421, 0.2116, -0.7116)], [], [(0, 1, 3, 2), (2, 3, 5, 4), (4, 5, 7, 6), (6, 7, 9, 8), (8, 9, 11, 10), (10, 11, 13, 12), (12, 13, 15, 14), (14, 15, 17, 16), (16, 17, 19, 18), (18, 19, 21, 20), (20, 21, 23, 22), (22, 23, 25, 24), (24, 25, 27, 26), (26, 27, 29, 28), (28, 29, 31, 30), (30, 31, 33, 32), (32, 33, 35, 34), (34, 35, 37, 36), (36, 37, 39, 38), (38, 39, 41, 40), (40, 41, 43, 42), (42, 43, 45, 44), (44, 45, 47, 46), (46, 47, 49, 48), (48, 49, 51, 50), (50, 51, 53, 52), (52, 53, 55, 54), (54, 55, 57, 56), (56, 57, 59, 58), (58, 59, 61, 60), (15, 13, 70, 71), (62, 63, 1, 0), (60, 61, 63, 62), (48, 50, 153, 152), (69, 68, 100, 101), (33, 31, 79, 80), (51, 49, 88, 89), (7, 5, 66, 67), (25, 23, 75, 76), (43, 41, 84, 85), (61, 59, 93, 94), (17, 15, 71, 72), (35, 33, 80, 81), (53, 51, 89, 90), (9, 7, 67, 68), (27, 25, 76, 77), (45, 43, 85, 86), (63, 61, 94, 95), (19, 17, 72, 73), (37, 35, 81, 82), (55, 53, 90, 91), (11, 9, 68, 69), (29, 27, 77, 78), (47, 45, 86, 87), (3, 1, 64, 65), (1, 63, 95, 64), (21, 19, 73, 74), (39, 37, 82, 83), (57, 55, 91, 92), (13, 11, 69, 70), (31, 29, 78, 79), (49, 47, 87, 88), (5, 3, 65, 66), (23, 21, 74, 75), (41, 39, 83, 84), (59, 57, 92, 93), (96, 97, 127, 126, 125, 124, 123, 122, 121, 120, 119, 118, 117, 116, 115, 114, 113, 112, 111, 110, 109, 108, 107, 106, 105, 104, 103, 102, 101, 100, 99, 98), (64, 95, 127, 97), (83, 82, 114, 115), (70, 69, 101, 102), (84, 83, 115, 116), (71, 70, 102, 103), (85, 84, 116, 117), (72, 71, 103, 104), (86, 85, 117, 118), (73, 72, 104, 105), (87, 86, 118, 119), (74, 73, 105, 106), (88, 87, 119, 120), (75, 74, 106, 107), (89, 88, 120, 121), (76, 75, 107, 108), (90, 89, 121, 122), (77, 76, 108, 109), (91, 90, 122, 123), (78, 77, 109, 110), (65, 64, 97, 96), (92, 91, 123, 124), (79, 78, 110, 111), (66, 65, 96, 98), (93, 92, 124, 125), (80, 79, 111, 112), (67, 66, 98, 99), (94, 93, 125, 126), (81, 80, 112, 113), (68, 67, 99, 100), (95, 94, 126, 127), (82, 81, 113, 114), (138, 139, 171, 170), (4, 6, 131, 130), (22, 24, 140, 139), (40, 42, 149, 148), (58, 60, 158, 157), (14, 16, 136, 135), (32, 34, 145, 144), (50, 52, 154, 153), (6, 8, 132, 131), (24, 26, 141, 140), (42, 44, 150, 149), (60, 62, 159, 158), (16, 18, 137, 136), (34, 36, 146, 145), (52, 54, 155, 154), (8, 10, 133, 132), (26, 28, 142, 141), (44, 46, 151, 150), (0, 2, 129, 128), (62, 0, 128, 159), (18, 20, 138, 137), (36, 38, 147, 146), (54, 56, 156, 155), (10, 12, 134, 133), (28, 30, 143, 142), (46, 48, 152, 151), (2, 4, 130, 129), (20, 22, 139, 138), (38, 40, 148, 147), (56, 58, 157, 156), (12, 14, 135, 134), (30, 32, 144, 143), (173, 174, 206, 205), (152, 153, 185, 184), (139, 140, 172, 171), (153, 154, 186, 185), (140, 141, 173, 172), (154, 155, 187, 186), (141, 142, 174, 173), (128, 129, 161, 160), (155, 156, 188, 187), (142, 143, 175, 174), (129, 130, 162, 161), (156, 157, 189, 188), (143, 144, 176, 175), (130, 131, 163, 162), (157, 158, 190, 189), (144, 145, 177, 176), (131, 132, 164, 163), (158, 159, 191, 190), (145, 146, 178, 177), (132, 133, 165, 164), (159, 128, 160, 191), (146, 147, 179, 178), (133, 134, 166, 165), (147, 148, 180, 179), (134, 135, 167, 166), (148, 149, 181, 180), (135, 136, 168, 167), (149, 150, 182, 181), (136, 137, 169, 168), (150, 151, 183, 182), (137, 138, 170, 169), (151, 152, 184, 183), (208, 209, 241, 240), (160, 161, 193, 192), (187, 188, 220, 219), (174, 175, 207, 206), (161, 162, 194, 193), (188, 189, 221, 220), (175, 176, 208, 207), (162, 163, 195, 194), (189, 190, 222, 221), (176, 177, 209, 208), (163, 164, 196, 195), (190, 191, 223, 222), (177, 178, 210, 209), (164, 165, 197, 196), (191, 160, 192, 223), (178, 179, 211, 210), (165, 166, 198, 197), (179, 180, 212, 211), (166, 167, 199, 198), (180, 181, 213, 212), (167, 168, 200, 199), (181, 182, 214, 213), (168, 169, 201, 200), (182, 183, 215, 214), (169, 170, 202, 201), (183, 184, 216, 215), (170, 171, 203, 202), (184, 185, 217, 216), (171, 172, 204, 203), (185, 186, 218, 217), (172, 173, 205, 204), (186, 187, 219, 218), (224, 225, 226, 227, 228, 229, 230, 231, 232, 233, 234, 235, 236, 237, 238, 239, 240, 241, 242, 243, 244, 245, 246, 247, 248, 249, 250, 251, 252, 253, 254, 255), (195, 196, 228, 227), (222, 223, 255, 254), (209, 210, 242, 241), (196, 197, 229, 228), (223, 192, 224, 255), (210, 211, 243, 242), (197, 198, 230, 229), (211, 212, 244, 243), (198, 199, 231, 230), (212, 213, 245, 244), (199, 200, 232, 231), (213, 214, 246, 245), (200, 201, 233, 232), (214, 215, 247, 246), (201, 202, 234, 233), (215, 216, 248, 247), (202, 203, 235, 234), (216, 217, 249, 248), (203, 204, 236, 235), (217, 218, 250, 249), (204, 205, 237, 236), (218, 219, 251, 250), (205, 206, 238, 237), (192, 193, 225, 224), (219, 220, 252, 251), (206, 207, 239, 238), (193, 194, 226, 225), (220, 221, 253, 252), (207, 208, 240, 239), (194, 195, 227, 226), (221, 222, 254, 253)])
me_cylinder_010.use_remesh_preserve_volume = False
me_cylinder_010.use_remesh_preserve_attributes = False
me_cylinder_010.use_mirror_vertex_groups = False
me_cylinder_010.use_paint_bone_selection = False
me_cylinder_010.use_paint_mask = True
me_cylinder_010.update()
me_cylinder_013 = bpy.data.meshes.new('Cylinder.013')
me_cylinder_013.from_pydata([(0.0, 1.0, -1.0), (8.448e-11, 0.7961, 1.0), (0.1951, 0.9808, -1.0), (0.1553, 0.7808, 1.0), (0.3827, 0.9239, -1.0), (0.3046, 0.7355, 1.0), (0.5556, 0.8315, -1.0), (0.4423, 0.6619, 1.0), (0.7071, 0.7071, -1.0), (0.5629, 0.5629, 1.0), (0.8315, 0.5556, -1.0), (0.6619, 0.4423, 1.0), (0.9239, 0.3827, -1.0), (0.7355, 0.3046, 1.0), (0.9808, 0.1951, -1.0), (0.7808, 0.1553, 1.0), (1.0, 7.55e-08, -1.0), (0.7961, 1.157e-07, 1.0), (0.9808, -0.1951, -1.0), (0.7808, -0.1553, 1.0), (0.9239, -0.3827, -1.0), (0.7355, -0.3046, 1.0), (0.8315, -0.5556, -1.0), (0.6619, -0.4423, 1.0), (0.7071, -0.7071, -1.0), (0.5629, -0.5629, 1.0), (0.5556, -0.8315, -1.0), (0.4423, -0.6619, 1.0), (0.3827, -0.9239, -1.0), (0.3046, -0.7355, 1.0), (0.1951, -0.9808, -1.0), (0.1553, -0.7808, 1.0), (-3.258e-07, -1.0, -1.0), (-2.593e-07, -0.7961, 1.0), (-0.1951, -0.9808, -1.0), (-0.1553, -0.7808, 1.0), (-0.3827, -0.9239, -1.0), (-0.3046, -0.7355, 1.0), (-0.5556, -0.8315, -1.0), (-0.4423, -0.6619, 1.0), (-0.7071, -0.7071, -1.0), (-0.5629, -0.5629, 1.0), (-0.8315, -0.5556, -1.0), (-0.6619, -0.4423, 1.0), (-0.9239, -0.3827, -1.0), (-0.7355, -0.3046, 1.0), (-0.9808, -0.1951, -1.0), (-0.7808, -0.1553, 1.0), (-1.0, 9.656e-07, -1.0), (-0.7961, 8.243e-07, 1.0), (-0.9808, 0.1951, -1.0), (-0.7808, 0.1553, 1.0), (-0.9239, 0.3827, -1.0), (-0.7355, 0.3046, 1.0), (-0.8315, 0.5556, -1.0), (-0.6619, 0.4423, 1.0), (-0.7071, 0.7071, -1.0), (-0.5629, 0.5629, 1.0), (-0.5556, 0.8315, -1.0), (-0.4423, 0.6619, 1.0), (-0.3827, 0.9239, -1.0), (-0.3046, 0.7355, 1.0), (-0.1951, 0.9808, -1.0), (-0.1553, 0.7808, 1.0)], [], [(0, 1, 3, 2), (2, 3, 5, 4), (4, 5, 7, 6), (6, 7, 9, 8), (8, 9, 11, 10), (10, 11, 13, 12), (12, 13, 15, 14), (14, 15, 17, 16), (16, 17, 19, 18), (18, 19, 21, 20), (20, 21, 23, 22), (22, 23, 25, 24), (24, 25, 27, 26), (26, 27, 29, 28), (28, 29, 31, 30), (30, 31, 33, 32), (32, 33, 35, 34), (34, 35, 37, 36), (36, 37, 39, 38), (38, 39, 41, 40), (40, 41, 43, 42), (42, 43, 45, 44), (44, 45, 47, 46), (46, 47, 49, 48), (48, 49, 51, 50), (50, 51, 53, 52), (52, 53, 55, 54), (54, 55, 57, 56), (56, 57, 59, 58), (58, 59, 61, 60), (3, 1, 63, 61, 59, 57, 55, 53, 51, 49, 47, 45, 43, 41, 39, 37, 35, 33, 31, 29, 27, 25, 23, 21, 19, 17, 15, 13, 11, 9, 7, 5), (62, 63, 1, 0), (60, 61, 63, 62), (0, 2, 4, 6, 8, 10, 12, 14, 16, 18, 20, 22, 24, 26, 28, 30, 32, 34, 36, 38, 40, 42, 44, 46, 48, 50, 52, 54, 56, 58, 60, 62)])
me_cylinder_013.use_remesh_preserve_volume = False
me_cylinder_013.use_remesh_preserve_attributes = False
me_cylinder_013.use_mirror_vertex_groups = False
me_cylinder_013.update()

# ---- objects
ob_cylinder_009 = bpy.data.objects.new('Cylinder.009', me_cylinder_011)
ob_cylinder = bpy.data.objects.new('Cylinder', me_cylinder_001)
ob_cube = bpy.data.objects.new('Cube', me_cube)
ob_lamp = bpy.data.objects.new('Lamp', light_lamp)
ob_camera = bpy.data.objects.new('Camera', cam_camera)
ob_cylinder_002 = bpy.data.objects.new('Cylinder.002', me_cylinder_003)
ob_cylinder_006 = bpy.data.objects.new('Cylinder.006', me_cylinder_008)
ob_cylinder_007 = bpy.data.objects.new('Cylinder.007', me_cylinder_009)
ob_cylinder_008 = bpy.data.objects.new('Cylinder.008', me_cylinder_010)
ob_cylinder_001 = bpy.data.objects.new('Cylinder.001', me_cylinder_013)

# ---- transforms, parenting, visibility, modifiers, constraints
ob_cylinder_009.location = (-0.08672, 5.654, 3.128)
ob_cylinder_009.scale = (0.1569, 0.1569, 0.1569)
ob_cylinder_009.lineart.crease_threshold = 0.0
ob_cylinder.location = (0.007258, -6.905, 4.533)
ob_cylinder.rotation_euler = (1.571, -0.0, 0.0)
ob_cylinder.scale = (1.933, 1.933, 1.933)
ob_cylinder.lineart.crease_threshold = 0.0
ob_cube.location = (0.0, -5.693, 4.506)
ob_cube.scale = (1.0, 0.9006, 1.0)
ob_cube.lock_rotations_4d = False
ob_cube.empty_display_type = 'ARROWS'
ob_cube.lineart.crease_threshold = 0.0
ob_lamp.location = (4.076, -4.688, 11.02)
ob_lamp.rotation_euler = (0.6503, 0.05522, 1.866)
ob_lamp.lock_rotations_4d = False
ob_lamp.empty_display_type = 'ARROWS'
ob_lamp.color = (0.0, 0.0, 0.0, 0.0)
ob_lamp.lineart.crease_threshold = 0.0
ob_camera.location = (7.481, -12.2, 9.85)
ob_camera.rotation_euler = (1.109, 0.01082, 0.8149)
ob_camera.lock_rotations_4d = False
ob_camera.empty_display_type = 'ARROWS'
ob_camera.color = (0.0, 0.0, 0.0, 0.0)
ob_camera.display_type = 'WIRE'
ob_camera.lineart.crease_threshold = 0.0
ob_cylinder_002.location = (-2.992, -5.998, 4.533)
ob_cylinder_002.rotation_euler = (1.571, -0.0, 0.0)
ob_cylinder_002.lineart.crease_threshold = 0.0
ob_cylinder_006.location = (3.457, 5.647, 2.718)
ob_cylinder_006.rotation_euler = (1.571, -0.0, -1.571)
ob_cylinder_006.scale = (1.057, 1.057, -0.1179)
ob_cylinder_006.lineart.crease_threshold = 0.0
ob_cylinder_007.location = (-0.0898, 5.623, 2.81)
ob_cylinder_007.rotation_euler = (1.571, -0.0, -1.571)
ob_cylinder_007.scale = (0.2321, 0.2321, 3.733)
ob_cylinder_007.lineart.crease_threshold = 0.0
ob_cylinder_008.location = (-3.589, 5.643, 2.81)
ob_cylinder_008.rotation_euler = (1.571, -0.0, -1.571)
ob_cylinder_008.scale = (1.057, 1.057, -0.1179)
ob_cylinder_008.lineart.crease_threshold = 0.0
ob_cylinder_001.location = (2.975, -5.998, 4.533)
ob_cylinder_001.rotation_euler = (1.571, -0.0, 0.0)
ob_cylinder_001.lineart.crease_threshold = 0.0

# ---- collection membership
col_collection_1.objects.link(ob_cylinder_009)
col_collection_1.objects.link(ob_cylinder)
col_collection_1.objects.link(ob_cube)
col_collection_1.objects.link(ob_lamp)
col_collection_1.objects.link(ob_camera)
col_collection_1.objects.link(ob_cylinder_002)
col_collection_1.objects.link(ob_cylinder_006)
col_collection_1.objects.link(ob_cylinder_007)
col_collection_1.objects.link(ob_cylinder_008)
col_collection_1.objects.link(ob_cylinder_001)

# ---- scene / render settings (as saved in the file)
scene.camera = ob_camera
scene.frame_start = 1; scene.frame_end = 250; scene.frame_set(1)
scene.render.engine = 'BLENDER_EEVEE_NEXT'
scene.render.resolution_percentage = 50
scene.render.dither_intensity = 0.0
scene.cycles.use_denoising = False
scene.cycles.samples = 10
scene.cycles.sampling_pattern = 'TABULATED_SOBOL'
scene.cycles.light_sampling_threshold = 0.0
scene.cycles.use_adaptive_sampling = False
scene.cycles.use_light_tree = False
scene.cycles.blur_glossy = 0.0
scene.cycles.pixel_filter_type = 'GAUSSIAN'
scene.cycles.sample_clamp_indirect = 0.0
scene.view_settings.view_transform = 'Standard'
bpy.context.view_layer.update()
